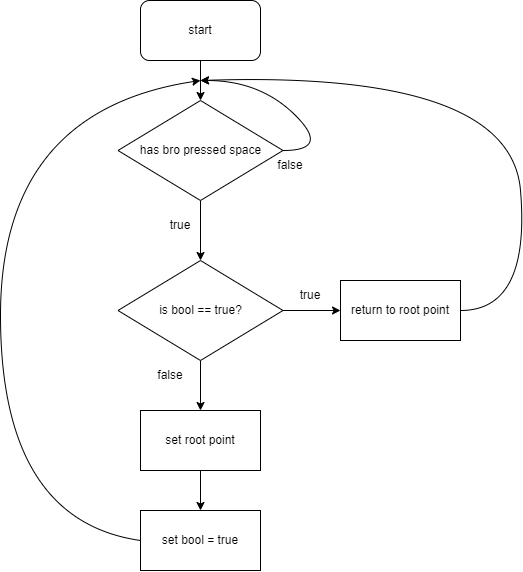

The diagram above was exported from draw.io. Its source (the exported page's mxGraphModel, read from the mxfile embedded in the PNG):
<mxGraphModel dx="1161" dy="632" grid="1" gridSize="10" guides="1" tooltips="1" connect="1" arrows="1" fold="1" page="1" pageScale="1" pageWidth="827" pageHeight="1169" math="0" shadow="0">
  <root>
    <mxCell id="0" />
    <mxCell id="1" parent="0" />
    <mxCell id="Ue_T778okUuCEVQ8e_zC-8" style="edgeStyle=orthogonalEdgeStyle;rounded=0;orthogonalLoop=1;jettySize=auto;html=1;exitX=0.5;exitY=1;exitDx=0;exitDy=0;entryX=0.5;entryY=0;entryDx=0;entryDy=0;" edge="1" parent="1" source="Ue_T778okUuCEVQ8e_zC-1">
      <mxGeometry relative="1" as="geometry">
        <mxPoint x="370" y="140" as="targetPoint" />
      </mxGeometry>
    </mxCell>
    <mxCell id="Ue_T778okUuCEVQ8e_zC-1" value="start" style="rounded=1;whiteSpace=wrap;html=1;" vertex="1" parent="1">
      <mxGeometry x="310" y="40" width="120" height="60" as="geometry" />
    </mxCell>
    <mxCell id="Ue_T778okUuCEVQ8e_zC-24" style="edgeStyle=orthogonalEdgeStyle;rounded=0;orthogonalLoop=1;jettySize=auto;html=1;exitX=0.5;exitY=1;exitDx=0;exitDy=0;" edge="1" parent="1" source="Ue_T778okUuCEVQ8e_zC-20" target="Ue_T778okUuCEVQ8e_zC-23">
      <mxGeometry relative="1" as="geometry" />
    </mxCell>
    <mxCell id="Ue_T778okUuCEVQ8e_zC-20" value="has bro pressed space" style="rhombus;whiteSpace=wrap;html=1;" vertex="1" parent="1">
      <mxGeometry x="287.5" y="140" width="165" height="100" as="geometry" />
    </mxCell>
    <mxCell id="Ue_T778okUuCEVQ8e_zC-37" style="edgeStyle=orthogonalEdgeStyle;rounded=0;orthogonalLoop=1;jettySize=auto;html=1;exitX=0.5;exitY=1;exitDx=0;exitDy=0;entryX=0.5;entryY=0;entryDx=0;entryDy=0;" edge="1" parent="1" source="Ue_T778okUuCEVQ8e_zC-21" target="Ue_T778okUuCEVQ8e_zC-36">
      <mxGeometry relative="1" as="geometry" />
    </mxCell>
    <mxCell id="Ue_T778okUuCEVQ8e_zC-21" value="set root point" style="rounded=0;whiteSpace=wrap;html=1;" vertex="1" parent="1">
      <mxGeometry x="310" y="450" width="120" height="60" as="geometry" />
    </mxCell>
    <mxCell id="Ue_T778okUuCEVQ8e_zC-26" style="edgeStyle=orthogonalEdgeStyle;rounded=0;orthogonalLoop=1;jettySize=auto;html=1;exitX=0.5;exitY=1;exitDx=0;exitDy=0;entryX=0.5;entryY=0;entryDx=0;entryDy=0;" edge="1" parent="1" source="Ue_T778okUuCEVQ8e_zC-23" target="Ue_T778okUuCEVQ8e_zC-21">
      <mxGeometry relative="1" as="geometry" />
    </mxCell>
    <mxCell id="Ue_T778okUuCEVQ8e_zC-31" style="edgeStyle=orthogonalEdgeStyle;rounded=0;orthogonalLoop=1;jettySize=auto;html=1;exitX=1;exitY=0.5;exitDx=0;exitDy=0;entryX=0;entryY=0.5;entryDx=0;entryDy=0;" edge="1" parent="1" source="Ue_T778okUuCEVQ8e_zC-23" target="Ue_T778okUuCEVQ8e_zC-28">
      <mxGeometry relative="1" as="geometry" />
    </mxCell>
    <mxCell id="Ue_T778okUuCEVQ8e_zC-23" value="is bool == true?" style="rhombus;whiteSpace=wrap;html=1;" vertex="1" parent="1">
      <mxGeometry x="287.5" y="300" width="165" height="100" as="geometry" />
    </mxCell>
    <mxCell id="Ue_T778okUuCEVQ8e_zC-25" value="" style="curved=1;endArrow=classic;html=1;rounded=0;exitX=0;exitY=0.5;exitDx=0;exitDy=0;" edge="1" parent="1" source="Ue_T778okUuCEVQ8e_zC-36">
      <mxGeometry width="50" height="50" relative="1" as="geometry">
        <mxPoint x="220" y="510" as="sourcePoint" />
        <mxPoint x="370" y="120" as="targetPoint" />
        <Array as="points">
          <mxPoint x="170" y="560" />
          <mxPoint x="170" y="150" />
        </Array>
      </mxGeometry>
    </mxCell>
    <mxCell id="Ue_T778okUuCEVQ8e_zC-28" value="return to root point" style="rounded=0;whiteSpace=wrap;html=1;" vertex="1" parent="1">
      <mxGeometry x="510" y="320" width="120" height="60" as="geometry" />
    </mxCell>
    <mxCell id="Ue_T778okUuCEVQ8e_zC-29" value="false" style="text;html=1;strokeColor=none;fillColor=none;align=center;verticalAlign=middle;whiteSpace=wrap;rounded=0;" vertex="1" parent="1">
      <mxGeometry x="310" y="400" width="60" height="30" as="geometry" />
    </mxCell>
    <mxCell id="Ue_T778okUuCEVQ8e_zC-30" value="" style="curved=1;endArrow=classic;html=1;rounded=0;exitX=1;exitY=0.5;exitDx=0;exitDy=0;" edge="1" parent="1" source="Ue_T778okUuCEVQ8e_zC-20">
      <mxGeometry width="50" height="50" relative="1" as="geometry">
        <mxPoint x="490" y="190" as="sourcePoint" />
        <mxPoint x="370" y="120" as="targetPoint" />
        <Array as="points">
          <mxPoint x="500" y="190" />
          <mxPoint x="430" y="120" />
        </Array>
      </mxGeometry>
    </mxCell>
    <mxCell id="Ue_T778okUuCEVQ8e_zC-32" value="" style="curved=1;endArrow=classic;html=1;rounded=0;exitX=1;exitY=0.5;exitDx=0;exitDy=0;" edge="1" parent="1" source="Ue_T778okUuCEVQ8e_zC-28">
      <mxGeometry width="50" height="50" relative="1" as="geometry">
        <mxPoint x="650" y="350" as="sourcePoint" />
        <mxPoint x="370" y="120" as="targetPoint" />
        <Array as="points">
          <mxPoint x="700" y="350" />
          <mxPoint x="680" y="110" />
        </Array>
      </mxGeometry>
    </mxCell>
    <mxCell id="Ue_T778okUuCEVQ8e_zC-33" value="true" style="text;html=1;strokeColor=none;fillColor=none;align=center;verticalAlign=middle;whiteSpace=wrap;rounded=0;" vertex="1" parent="1">
      <mxGeometry x="450" y="320" width="60" height="30" as="geometry" />
    </mxCell>
    <mxCell id="Ue_T778okUuCEVQ8e_zC-34" value="true" style="text;html=1;strokeColor=none;fillColor=none;align=center;verticalAlign=middle;whiteSpace=wrap;rounded=0;" vertex="1" parent="1">
      <mxGeometry x="320" y="250" width="60" height="30" as="geometry" />
    </mxCell>
    <mxCell id="Ue_T778okUuCEVQ8e_zC-35" value="false" style="text;html=1;strokeColor=none;fillColor=none;align=center;verticalAlign=middle;whiteSpace=wrap;rounded=0;" vertex="1" parent="1">
      <mxGeometry x="430" y="190" width="60" height="30" as="geometry" />
    </mxCell>
    <mxCell id="Ue_T778okUuCEVQ8e_zC-36" value="set bool = true" style="rounded=0;whiteSpace=wrap;html=1;" vertex="1" parent="1">
      <mxGeometry x="310" y="550" width="120" height="60" as="geometry" />
    </mxCell>
  </root>
</mxGraphModel>